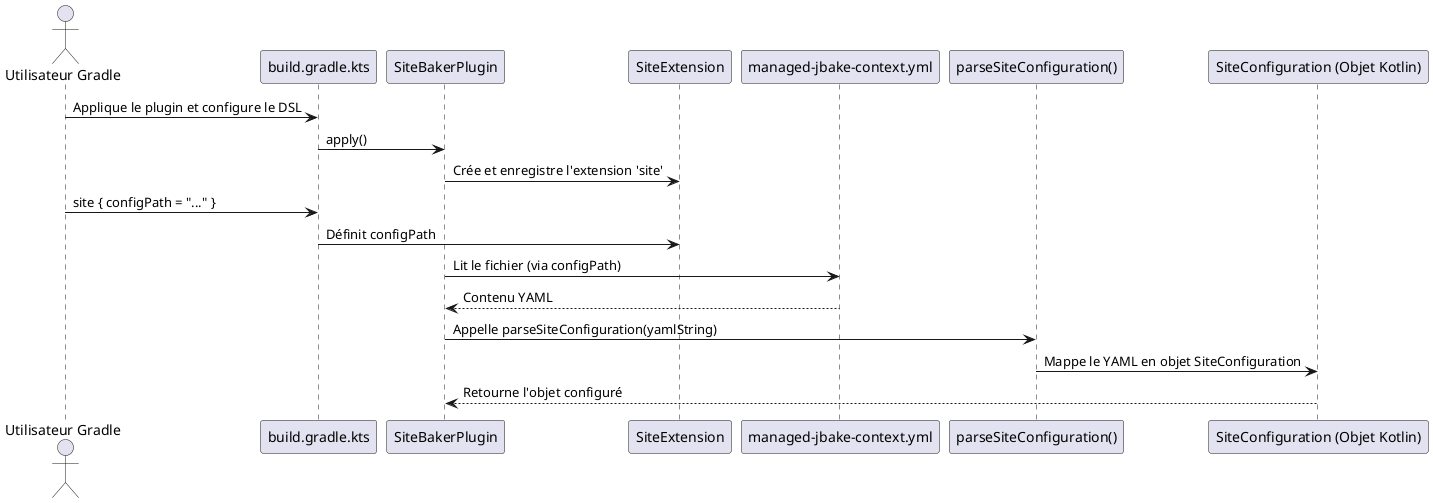

The diagram above was rendered by PlantUML. Its source (embedded in the PNG):
@startuml
actor "Utilisateur Gradle" as User
participant "build.gradle.kts" as BuildScript
participant "SiteBakerPlugin" as Plugin
participant "SiteExtension" as Extension
participant "managed-jbake-context.yml" as ConfigFile
participant "parseSiteConfiguration()" as Parser
participant "SiteConfiguration (Objet Kotlin)" as KotlinObject

User -> BuildScript : Applique le plugin et configure le DSL
BuildScript -> Plugin : apply()
Plugin -> Extension : Crée et enregistre l'extension 'site'
User -> BuildScript : site { configPath = "..." }
BuildScript -> Extension : Définit configPath

Plugin -> ConfigFile : Lit le fichier (via configPath)
ConfigFile --> Plugin : Contenu YAML
Plugin -> Parser : Appelle parseSiteConfiguration(yamlString)
Parser -> KotlinObject : Mappe le YAML en objet SiteConfiguration
KotlinObject --> Plugin : Retourne l'objet configuré

@enduml